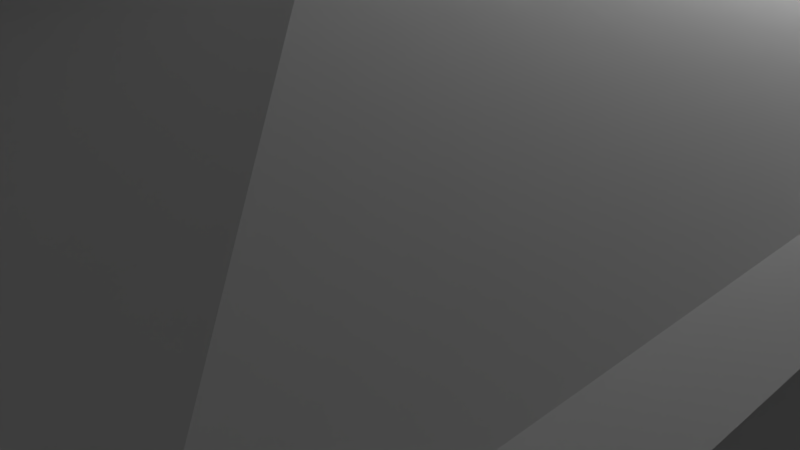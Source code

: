 # Source: Smallerpagoda.blend  (saved by Blender 2.68.0; exported with 4.5.12 LTS)
import bpy
from mathutils import Matrix  # noqa: F401  (used for matrix-valued properties, if any)

bpy.ops.wm.read_factory_settings(use_empty=True)
scene = bpy.context.scene
scene.name = 'Scene'

# ---- collections
col_collection_1 = bpy.data.collections.new('Collection 1'); scene.collection.children.link(col_collection_1)

# ---- materials (node trees are filled in below, after node groups)
mat_material = bpy.data.materials.new('Material')
mat_material.alpha_threshold = 0.0
mat_material.use_transparent_shadow = False
mat_material.roughness = 0.5
mat_material.line_color = (0.0, 0.0, 0.0, 1.0)

# ---- material node trees

# ---- world
world_world = bpy.data.worlds.new('World'); scene.world = world_world
world_world.color = (0.05088, 0.05088, 0.05088)
world_world.use_sun_shadow = False
world_world.sun_shadow_jitter_overblur = 0.0
world_world.cycles.sampling_method = 'MANUAL'
world_world.cycles.sample_map_resolution = 256

# ---- cameras
cam_camera = bpy.data.cameras.new('Camera')
cam_camera.clip_end = 100.0
cam_camera.lens = 35.0
cam_camera.sensor_width = 32.0
cam_camera.sensor_height = 18.0
cam_camera.ortho_scale = 7.314
cam_camera.dof.focus_distance = 0.0
cam_camera.dof.aperture_fstop = 128.0

# ---- lights
light_lamp = bpy.data.lights.new('Lamp', 'POINT')
light_lamp.transmission_factor = 0.0
light_lamp.cutoff_distance = 30.0
light_lamp.energy = 100.0
light_lamp.shadow_buffer_clip_start = 1.001
light_lamp.shadow_soft_size = 0.1
light_lamp.shadow_maximum_resolution = 0.006
light_lamp.use_absolute_resolution = True
light_lamp.cycles.use_multiple_importance_sampling = False

# ---- meshes
me_cube = bpy.data.meshes.new('Cube')
me_cube.from_pydata([(1.0, 1.0, -1.0), (1.0, -1.0, -1.0), (-1.0, -1.0, -1.0), (-1.0, 1.0, -1.0), (1.0, 1.0, 1.0), (1.0, -1.0, 1.0), (-1.0, -1.0, 1.0), (-1.0, 1.0, 1.0), (1.805, 1.805, -1.0), (1.805, -1.805, -1.0), (-1.805, -1.805, -1.0), (-1.805, 1.805, -1.0), (1.011, 1.011, -2.403), (1.011, -1.011, -2.403), (-1.011, -1.011, -2.403), (-1.011, 1.011, -2.403), (1.011, 1.011, -3.344), (1.011, -1.011, -3.344), (-1.011, -1.011, -3.344), (-1.011, 1.011, -3.344), (1.766, 1.766, -3.288), (1.766, -1.766, -3.288), (-1.766, -1.766, -3.288), (-1.766, 1.766, -3.288), (0.7597, 0.7597, -4.535), (0.7597, -0.7597, -4.535), (-0.7597, -0.7597, -4.535), (-0.7597, 0.7597, -4.535), (0.7597, 0.7597, -7.475), (0.7597, -0.7597, -7.475), (-0.7597, -0.7597, -7.475), (-0.7597, 0.7597, -7.475), (1.209, 1.209, -7.301), (1.209, -1.209, -7.301), (-1.209, -1.209, -7.301), (-1.209, 1.209, -7.301), (0.5874, 0.5874, -8.823), (0.5874, -0.5874, -8.823), (-0.5874, -0.5874, -8.823), (-0.5874, 0.5874, -8.823), (1.918, 1.918, -3.406), (1.918, -1.918, -3.406), (-1.918, -1.918, -3.406), (-1.918, 1.918, -3.406), (1.978, 1.978, -1.116), (1.978, -1.978, -1.116), (-1.978, -1.978, -1.116), (-1.978, 1.978, -1.116), (1.412, 1.412, -7.475), (1.412, -1.412, -7.475), (-1.412, -1.412, -7.475), (-1.412, 1.412, -7.475)], [], [(2, 10, 11, 3), (4, 5, 6, 7), (0, 1, 5, 4), (1, 2, 6, 5), (2, 3, 7, 6), (4, 7, 3, 0), (10, 14, 15, 11), (3, 11, 8, 0), (1, 9, 10, 2), (0, 8, 9, 1), (14, 18, 19, 15), (8, 12, 13, 9), (11, 15, 12, 8), (9, 13, 14, 10), (18, 22, 23, 19), (12, 16, 17, 13), (15, 19, 16, 12), (13, 17, 18, 14), (22, 26, 27, 23), (17, 21, 22, 18), (16, 20, 21, 17), (19, 23, 20, 16), (26, 30, 31, 27), (20, 24, 25, 21), (23, 27, 24, 20), (21, 25, 26, 22), (30, 34, 35, 31), (27, 31, 28, 24), (25, 29, 30, 26), (24, 28, 29, 25), (34, 38, 39, 35), (28, 32, 33, 29), (31, 35, 32, 28), (29, 33, 34, 30), (32, 36, 37, 33), (35, 39, 36, 32), (33, 37, 38, 34), (23, 43, 42, 22), (21, 41, 40, 20), (20, 40, 43, 23), (22, 42, 41, 21), (11, 47, 46, 10), (9, 45, 44, 8), (8, 44, 47, 11), (10, 46, 45, 9), (35, 51, 50, 34), (33, 49, 48, 32), (32, 48, 51, 35), (34, 50, 49, 33), (39, 38, 37, 36)])
_uv = me_cube.uv_layers.new(name='UVMap')
_uv.uv.foreach_set('vector', [0.5853, 0.04794, 0.6328, 0.0, 0.4192, 0.0006552, 0.467, 0.0483, 0.6229, 0.9935, 0.7412, 0.9939, 0.7415, 0.8752, 0.6233, 0.8748, 0.7439, 0.99, 0.7435, 0.8713, 0.6257, 0.8717, 0.6261, 0.9903, 0.7396, 0.9918, 0.7392, 0.8731, 0.6259, 0.8735, 0.6262, 0.9922, 0.7419, 0.9943, 0.7415, 0.8757, 0.6238, 0.876, 0.6241, 0.9947, 0.9022, 0.8734, 0.9025, 0.9921, 0.9897, 0.9918, 0.9893, 0.8732, 0.2668, 0.4926, 0.3551, 0.4453, 0.3548, 0.3252, 0.2661, 0.2784, 0.467, 0.0483, 0.4192, 0.0006552, 0.4199, 0.2149, 0.4674, 0.167, 0.5856, 0.1666, 0.6334, 0.2143, 0.6328, 0.0, 0.5853, 0.04794, 0.4674, 0.167, 0.4199, 0.2149, 0.6334, 0.2143, 0.5856, 0.1666, 0.3551, 0.4453, 0.4105, 0.4451, 0.4102, 0.3251, 0.3548, 0.3252, 0.268, 0.4921, 0.3563, 0.4447, 0.3559, 0.3247, 0.2673, 0.2779, 0.6173, 0.6483, 0.7103, 0.6009, 0.7099, 0.4808, 0.6167, 0.434, 0.0006573, 0.6932, 0.09398, 0.6458, 0.09361, 0.5257, 0.0, 0.4789, 0.5876, 0.04601, 0.6319, 0.001091, 0.4229, 0.001732, 0.468, 0.04638, 0.3563, 0.4447, 0.4117, 0.4446, 0.4114, 0.3245, 0.3559, 0.3247, 0.7103, 0.6009, 0.7513, 0.6007, 0.7509, 0.4807, 0.7099, 0.4808, 0.09398, 0.6458, 0.1473, 0.6456, 0.1469, 0.5256, 0.09361, 0.5257, 0.4192, 0.2538, 0.3592, 0.1731, 0.2691, 0.1734, 0.2096, 0.2544, 0.588, 0.166, 0.6325, 0.2107, 0.6319, 0.001091, 0.5876, 0.04601, 0.4683, 0.1664, 0.4236, 0.2113, 0.6325, 0.2107, 0.588, 0.166, 0.468, 0.04638, 0.4229, 0.001732, 0.4236, 0.2113, 0.4683, 0.1664, 0.3592, 0.1731, 0.3587, 0.0, 0.2685, 0.0002765, 0.2691, 0.1734, 0.4192, 0.2542, 0.3597, 0.1732, 0.2695, 0.173, 0.2096, 0.2536, 0.007451, 0.2766, 0.06746, 0.3713, 0.1576, 0.371, 0.2171, 0.2759, 0.4191, 0.2617, 0.3598, 0.1731, 0.2696, 0.1727, 0.2095, 0.2608, 0.8213, 0.7187, 0.847, 0.6919, 0.704, 0.6924, 0.7315, 0.719, 0.06746, 0.3713, 0.06786, 0.4994, 0.158, 0.4991, 0.1576, 0.371, 0.3598, 0.1731, 0.3605, 0.006476, 0.2704, 0.006066, 0.2696, 0.1727, 0.3597, 0.1732, 0.3602, 0.0001149, 0.2701, -0.0001616, 0.2695, 0.173, 0.1435, 0.8471, 0.1069, 0.7527, 0.0372, 0.7525, 0.0, 0.8466, 0.7318, 0.8091, 0.7044, 0.8359, 0.8475, 0.8355, 0.8216, 0.8089, 0.7315, 0.719, 0.704, 0.6924, 0.7044, 0.8359, 0.7318, 0.8091, 0.9018, 0.7111, 0.8754, 0.6845, 0.8759, 0.828, 0.9021, 0.8013, 0.1433, 0.8454, 0.1061, 0.7513, 0.03641, 0.7515, -0.0002125, 0.8459, 0.7704, 0.4508, 0.8616, 0.4136, 0.8614, 0.3439, 0.7699, 0.3073, 0.1436, 0.845, 0.107, 0.7477, 0.03732, 0.7475, 0.000108, 0.8446, 1.0, 0.2545, 0.992, 0.2455, 0.9913, 0.473, 0.9994, 0.4641, 0.9907, 0.8579, 0.9988, 0.8669, 0.9981, 0.6393, 0.99, 0.6483, 0.2002, 0.9322, 0.2096, 0.9412, 0.2089, 0.7136, 0.1996, 0.7226, 0.9717, 0.2293, 0.9829, 0.2383, 0.9836, 0.01074, 0.9723, 0.01969, 0.9831, 0.4628, 0.9913, 0.473, 0.9905, 0.2383, 0.9824, 0.2486, 0.9843, 0.2281, 0.9924, 0.2383, 0.9917, 0.003595, 0.9836, 0.01385, 0.4235, 0.8282, 0.4331, 0.8384, 0.4324, 0.6037, 0.4228, 0.614, 0.5148, 0.806, 0.5269, 0.8162, 0.5262, 0.5815, 0.5142, 0.5917, 0.9426, 0.7949, 0.9544, 0.8069, 0.9539, 0.6393, 0.9422, 0.6514, 0.9549, 0.7949, 0.9667, 0.8069, 0.9662, 0.6393, 0.9544, 0.6514, 0.969, 0.3939, 0.9824, 0.4059, 0.9819, 0.2383, 0.9685, 0.2504, 0.9555, 0.2262, 0.9712, 0.2383, 0.9717, 0.07073, 0.9559, 0.08271, 0.9266, 0.09432, 0.1043, 0.7395, 0.1044, 0.7344, 0.1035, 0.7385])
me_cube.materials.append(mat_material)
me_cube.use_remesh_preserve_volume = False
me_cube.use_remesh_preserve_attributes = False
me_cube.use_mirror_vertex_groups = False
me_cube.update()

# ---- objects
ob_cube = bpy.data.objects.new('Cube', me_cube)
ob_lamp = bpy.data.objects.new('Lamp', light_lamp)
ob_camera = bpy.data.objects.new('Camera', cam_camera)

# ---- transforms, parenting, visibility, modifiers, constraints
ob_cube.location = (0.0, 0.0, 0.0)
ob_cube.scale = (3.465, 3.465, -1.062)
ob_cube.lock_rotations_4d = False
ob_cube.empty_display_type = 'ARROWS'
ob_cube.lineart.crease_threshold = 0.0
ob_lamp.location = (4.076, 1.005, 5.904)
ob_lamp.rotation_euler = (0.6503, 0.05522, 1.866)
ob_lamp.lock_rotations_4d = False
ob_lamp.empty_display_type = 'ARROWS'
ob_lamp.color = (0.0, 0.0, 0.0, 0.0)
ob_lamp.lineart.crease_threshold = 0.0
ob_camera.location = (7.481, -6.508, 5.344)
ob_camera.rotation_euler = (1.109, 0.01082, 0.8149)
ob_camera.lock_rotations_4d = False
ob_camera.empty_display_type = 'ARROWS'
ob_camera.color = (0.0, 0.0, 0.0, 0.0)
ob_camera.display_type = 'WIRE'
ob_camera.lineart.crease_threshold = 0.0

# ---- collection membership
col_collection_1.objects.link(ob_cube)
col_collection_1.objects.link(ob_lamp)
col_collection_1.objects.link(ob_camera)

# ---- scene / render settings (as saved in the file)
scene.camera = ob_camera
scene.frame_start = 1; scene.frame_end = 250; scene.frame_set(0)
scene.render.engine = 'BLENDER_EEVEE_NEXT'
scene.render.image_settings.color_mode = 'RGB'
scene.render.image_settings.compression = 90
scene.render.resolution_percentage = 50
scene.render.dither_intensity = 0.0
scene.cycles.use_denoising = False
scene.cycles.samples = 10
scene.cycles.sampling_pattern = 'TABULATED_SOBOL'
scene.cycles.light_sampling_threshold = 0.0
scene.cycles.use_adaptive_sampling = False
scene.cycles.use_light_tree = False
scene.cycles.blur_glossy = 0.0
scene.cycles.volume_bounces = 1
scene.cycles.pixel_filter_type = 'GAUSSIAN'
scene.cycles.sample_clamp_indirect = 0.0
scene.view_settings.view_transform = 'Standard'
bpy.context.view_layer.update()
